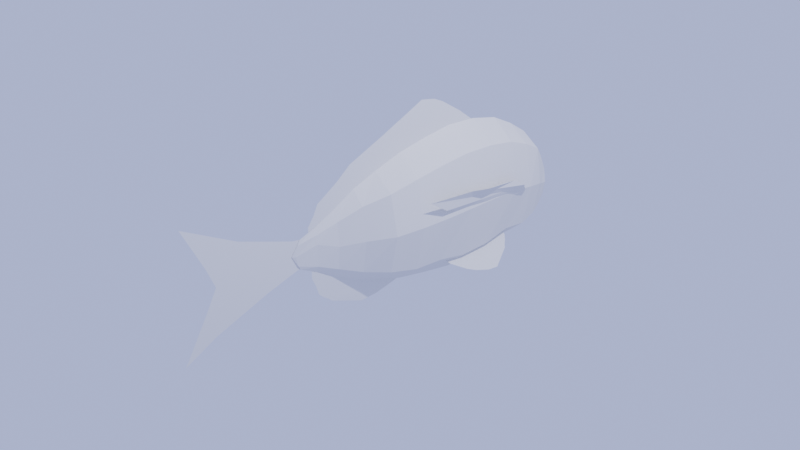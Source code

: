 # Source: Evynnis_tumifrons_v2.blend  (saved by Blender 2.83.19; exported with 4.5.12 LTS)
import bpy
from mathutils import Matrix  # noqa: F401  (used for matrix-valued properties, if any)

bpy.ops.wm.read_factory_settings(use_empty=True)
scene = bpy.context.scene
scene.name = 'Scene'

# ---- collections
col_collection = bpy.data.collections.new('Collection'); scene.collection.children.link(col_collection)

# ---- world
world_world = bpy.data.worlds.new('World'); scene.world = world_world
world_world.use_nodes = True; world_world.node_tree.nodes.clear()
_N = world_world.node_tree.nodes; _L = world_world.node_tree.links
n0 = _N.new('ShaderNodeOutputWorld'); n0.name = 'World Output'; n0.location = (300, 300)
n1 = _N.new('ShaderNodeBackground'); n1.name = 'Background'; n1.location = (10, 300)
n1.inputs[0].default_value = (0.4488, 0.5256, 0.8689, 1.0)
_L.new(n1.outputs[0], n0.inputs[0])
n0.is_active_output = True
world_world.color = (0.05088, 0.05088, 0.05088)
world_world.use_sun_shadow = False
world_world.sun_shadow_jitter_overblur = 0.0

# ---- cameras
cam_camera = bpy.data.cameras.new('Camera')
cam_camera.clip_end = 100.0
cam_camera.ortho_scale = 7.314

# ---- lights
light_light = bpy.data.lights.new('Light', 'POINT')
light_light.transmission_factor = 0.0
light_light.energy = 1000.0
light_light.shadow_soft_size = 0.1
light_light.shadow_maximum_resolution = 0.006
light_light.use_absolute_resolution = True

# ---- meshes
me_circle = bpy.data.meshes.new('Circle')
me_circle.from_pydata([(0.0, 0.8972, -0.001593), (-0.26, 0.6399, -0.001593), (-0.3671, 0.02352, -0.001593), (-0.26, -0.6107, -0.001593), (5.96e-08, -0.868, -0.001593), (0.26, -0.6107, -0.001593), (0.3671, 0.02352, -0.001593), (0.26, 0.6399, -0.001593), (0.0, 0.7734, 0.3216), (-0.2265, 0.5519, 0.3216), (-0.3181, 0.0146, 0.3216), (-0.2265, -0.5227, 0.3216), (5.96e-08, -0.7442, 0.3216), (0.2265, -0.5227, 0.3216), (0.3181, 0.0146, 0.3216), (0.2265, 0.5519, 0.3216), (0.0, 0.6429, 0.6047), (-0.1318, 0.4612, 0.6047), (-0.1836, 0.0146, 0.6047), (-0.1318, -0.432, 0.6047), (5.96e-08, -0.6137, 0.6047), (0.1318, -0.432, 0.6047), (0.1836, 0.0146, 0.6047), (0.1318, 0.4612, 0.6047), (0.0002415, 0.466, 0.8662), (-0.0638, 0.3366, 0.8662), (-0.08923, 0.01777, 0.8662), (-0.0638, -0.3012, 0.8662), (0.0002415, -0.4309, 0.8662), (0.06431, -0.3012, 0.8662), (0.08976, 0.01777, 0.8662), (0.06431, 0.3366, 0.8662), (0.001942, 0.3386, 1.09), (-0.0308, 0.2512, 1.097), (-0.04937, 0.04801, 1.105), (-0.0308, -0.1739, 1.097), (0.001942, -0.2624, 1.09), (0.03478, -0.1739, 1.097), (0.04829, 0.1338, 1.105), (0.03478, 0.2512, 1.097), (0.003513, 0.2546, 1.284), (-0.004651, 0.1968, 1.312), (-0.008032, 0.05739, 1.343), (-0.004651, -0.08219, 1.312), (0.003513, -0.1403, 1.284), (0.0117, -0.08219, 1.312), (0.0151, 0.05739, 1.343), (0.0117, 0.1968, 1.312), (0.0, 0.9784, -0.3419), (-0.2633, 0.6979, -0.3419), (-0.3787, 0.2941, -0.3264), (-0.2524, -0.6687, -0.3419), (5.96e-08, -0.9492, -0.3419), (0.2534, -0.6399, -0.3419), (0.3723, 0.0146, -0.3419), (0.2633, 0.6979, -0.3419), (0.0, 1.035, -0.6949), (-0.2632, 0.7382, -0.6949), (-0.3722, 0.0146, -0.6949), (-0.2446, -0.709, -0.6949), (0.009606, -1.011, -0.6949), (0.2632, -0.709, -0.6949), (0.3722, 0.0146, -0.6949), (0.2632, 0.7382, -0.6949), (-0.0001795, 1.007, -1.056), (-0.2617, 0.7199, -1.056), (-0.3952, 0.2083, -1.083), (-0.2617, -0.6943, -1.056), (0.03706, -0.9989, -1.056), (0.2613, -0.6943, -1.056), (0.3695, 0.01307, -1.056), (0.2613, 0.7199, -1.056), (-0.003149, 0.9093, -1.386), (-0.2561, 0.6498, -1.387), (-0.3493, 0.1519, -1.396), (-0.2417, -0.6693, -1.388), (-0.001117, -0.9289, -1.387), (0.2354, -0.6347, -1.388), (0.3488, -0.01621, -1.389), (0.2491, 0.6498, -1.387), (-0.01484, 0.7321, -1.663), (-0.2562, 0.5099, -1.668), (-0.3469, -0.08559, -1.678), (-0.25, -0.6817, -1.673), (-0.01328, -0.9001, -1.668), (0.221, -0.6813, -1.673), (0.3143, -0.08531, -1.677), (0.2253, 0.5096, -1.668), (-0.02189, 0.5305, -1.906), (-0.2354, 0.3466, -1.91), (-0.2967, -0.1625, -1.918), (-0.218, -0.6445, -1.912), (-0.02166, -0.8115, -1.908), (0.1704, -0.6425, -1.909), (0.2445, -0.1606, -1.914), (0.1887, 0.3463, -1.909), (-0.0342, 0.3121, -2.047), (-0.1956, 0.1602, -2.048), (-0.2339, -0.2449, -2.053), (-0.1735, -0.6192, -2.057), (-0.02941, -0.7518, -2.06), (0.1091, -0.6166, -2.053), (0.163, -0.2421, -2.048), (0.1252, 0.1615, -2.046), (-0.02956, -0.03514, -2.203), (-0.1333, -0.1027, -2.191), (-0.1706, -0.3003, -2.183), (-0.1288, -0.5015, -2.193), (-0.02882, -0.5773, -2.205), (0.06448, -0.5006, -2.192), (0.1011, -0.2999, -2.183), (0.06826, -0.1026, -2.191), (-0.0144, -0.2524, -2.264), (-0.05399, -0.2695, -2.259), (-0.07052, -0.3261, -2.257), (-0.05415, -0.3856, -2.259), (-0.01586, -0.4079, -2.264), (0.02153, -0.3861, -2.259), (0.03865, -0.3271, -2.257), (0.02372, -0.2702, -2.259), (0.003739, 0.06747, 1.382), (0.0, -0.07272, 1.813), (0.0, 0.217, 1.575), (0.0, 0.1918, 1.1), (0.0, -0.1068, 0.9221), (0.0, 0.5373, 1.968), (0.0, -0.2058, 2.35), (0.0, -0.1342, 1.31), (0.0, -0.00176, 0.5223), (0.0, -0.1625, 0.6069), (0.0, -0.5484, 2.268), (0.0, 0.3534, 2.324), (0.0, 0.2698, 1.362), (0.0, -0.02947, 0.6842), (0.0, 0.137, 1.69), (0.0, 0.3502, 1.714), (0.0, -0.04657, 1.646), (0.0, 0.0325, 1.178), (0.0, 0.4098, 1.683), (0.0, 0.07635, 2.231), (0.0, -0.2735, 1.677), (0.0, -0.118, 0.5119), (0.0, -0.2478, 0.8419), (0.0, 0.1557, 0.6518), (0.0, -0.7757, 2.614), (0.0, 0.9259, 2.554), (0.001435, -0.8179, 0.5866), (0.0, -0.5089, 0.1558), (0.0, -0.36, 0.9729), (0.0, -0.5823, 0.9361), (0.0, -0.37, -0.1286), (0.0, -0.8688, 0.07818), (0.0, -0.7057, 0.9524), (0.0, -0.3319, 1.149), (0.0, -0.5876, 1.07), (0.0, -0.9465, 0.5205), (0.03891, -0.6416, -0.3434), (0.0, -0.37, 0.7173), (0.0, -0.4923, 0.9549), (0.0, -0.7024, 0.4265), (0.0, -0.509, 0.5768), (0.0, -0.6623, 0.8321), (0.0, -0.6521, 0.5962), (0.0, -0.37, 0.2943), (0.0, -0.8015, -0.08305), (0.0, -0.7554, 0.9095), (0.0, -0.4542, 1.104), (0.0, -0.6511, 1.017), (0.0, -0.1429, 1.149), (0.0, -0.9329, 0.3167), (0.0, -0.37, -0.5516), (-0.00132, 1.075, 0.06664), (0.0001148, 0.7034, -0.6042), (0.0001149, 0.3956, 0.9004), (0.0001149, 0.6178, 0.8436), (0.0001147, 0.4055, -0.7998), (0.0001147, 1.383, -0.5986), (0.0001149, 0.8199, 0.8021), (0.0001149, 0.3674, 1.172), (0.0001149, 0.6231, 1.051), (0.0001148, 1.198, 0.2238), (0.0001147, 0.9858, -1.051), (0.0001149, 0.4055, 0.5058), (0.0001149, 0.5278, 0.8725), (0.0001148, 0.8969, -0.1864), (0.0001148, 0.5446, 0.289), (0.0001149, 0.6979, 0.683), (0.0001149, 0.6876, 0.319), (0.0001148, 0.4055, -0.147), (0.0001147, 1.182, -0.8466), (0.0001149, 0.9783, 0.6439), (0.0001149, 0.4897, 1.103), (0.0001149, 0.6867, 0.9686), (0.0001149, 0.1784, 1.172), (0.0001148, 1.495, -0.3042), (0.0001147, 0.4055, -1.453), (-0.3381, -0.9087, -1.097), (-0.1607, -0.6946, -0.8282), (0.01715, -0.5921, -1.338), (-0.2031, -0.7452, -1.315), (-0.005534, -0.5989, -0.6509), (-0.3685, -0.9425, -0.7798), (-0.2743, -0.8302, -1.325), (0.05651, -0.5727, -1.447), (-0.2061, -0.7488, -1.398), (-0.4134, -0.996, -1.056), (-0.2373, -0.786, -0.517), (-0.005534, -0.5989, -1.178), (-0.1836, -0.7067, -1.189), (-0.2724, -0.8279, -0.997), (-0.1608, -0.6947, -1.091), (-0.2493, -0.8003, -1.25), (-0.2434, -0.7932, -1.103), (-0.005534, -0.5989, -0.9146), (-0.3296, -0.8961, -0.6793), (-0.303, -0.8644, -1.298), (-0.1315, -0.6569, -1.419), (-0.2428, -0.7926, -1.365), (0.05069, -0.4425, -1.447), (-0.4056, -0.9867, -0.9285), (-0.005534, -0.5989, -0.3873), (0.3451, -0.9008, -1.097), (0.1604, -0.6964, -0.8282), (0.07195, -0.5974, -1.338), (0.2041, -0.7453, -1.315), (0.07786, -0.604, -0.6509), (0.3744, -0.936, -0.7798), (0.2774, -0.8275, -1.325), (0.05522, -0.5786, -1.447), (0.2072, -0.7488, -1.398), (0.4206, -0.9878, -1.056), (0.2393, -0.7848, -0.517), (0.07786, -0.604, -1.178), (0.1505, -0.6854, -1.326), (0.2754, -0.8252, -0.997), (0.1605, -0.6965, -1.091), (0.2517, -0.7986, -1.25), (0.2455, -0.7918, -1.103), (0.07786, -0.604, -0.9146), (0.3343, -0.8912, -0.6793), (0.307, -0.8605, -1.298), (0.1279, -0.66, -1.419), (0.245, -0.7911, -1.365), (-0.05712, -0.4528, -1.447), (0.4125, -0.9787, -0.9285), (0.07786, -0.604, -0.3873), (-0.4829, 0.1737, -0.9944), (-0.4412, 0.1089, -0.7744), (-0.3483, -0.197, -0.9927), (-0.3431, -0.02693, -1.44), (-0.4378, 0.06442, -0.4359), (-0.5241, 0.2975, -0.7973), (-0.3847, 0.08396, -1.455), (-0.2782, -0.1595, -1.274), (-0.3346, -0.02216, -1.523), (-0.4915, 0.173, -1.278), (-0.6033, 0.2697, -0.0276), (-0.3792, -0.1138, -0.7321), (-0.3404, -0.07386, -1.207), (-0.424, 0.08096, -1.13), (-0.3755, 0.003269, -0.9726), (-0.3789, 0.04501, -1.379), (-0.3935, 0.03578, -1.232), (-0.409, -0.03741, -0.5859), (-0.5603, 0.2736, -0.5969), (-0.4052, 0.1286, -1.431), (-0.2865, -0.1454, -1.538), (-0.3607, 0.03493, -1.493), (-0.32, -0.1509, -1.21), (-0.5091, 0.2144, -1.099), (-0.4737, 0.1588, -0.2669), (0.4186, 0.1892, -0.9944), (0.3949, 0.1113, -0.7744), (0.2311, -0.1434, -0.9927), (0.3508, -0.06346, -1.44), (0.366, 0.08522, -0.4359), (0.483, 0.2962, -0.7973), (0.4062, 0.03744, -1.455), (0.2922, -0.2006, -1.274), (0.3584, -0.07028, -1.523), (0.4137, 0.1982, -1.278), (0.424, 0.3682, -0.0276), (0.2728, -0.06806, -0.7321), (0.3198, -0.08997, -1.207), (0.3843, 0.07866, -1.13), (0.3553, -0.01311, -0.9726), (0.3823, 0.01158, -1.379), (0.3686, 0.0228, -1.232), (0.3104, 0.002745, -0.5859), (0.4484, 0.3235, -0.5969), (0.4266, 0.08222, -1.431), (0.2977, -0.1844, -1.538), (0.3845, -0.01319, -1.493), (0.2771, -0.1509, -1.21), (0.4334, 0.2381, -1.099), (0.4129, 0.1717, -0.2669), (0.0001149, 0.8991, 0.723), (0.0001148, 1.331, -0.01584), (0.0001148, 1.088, 0.4339), (0.0001149, 0.7533, 0.8853), (-0.0006028, 1.13, -0.4156), (0.0001148, 1.04, -0.5165), (0.0001148, 1.413, -0.16), (0.0001148, 1.454, -0.4758), (0.0001148, 1.28, 0.07958), (-0.01563, -0.3281, -2.26)], [], [(0, 7, 15, 8), (6, 5, 13, 14), (4, 3, 11, 12), (2, 1, 9, 10), (7, 6, 14, 15), (5, 4, 12, 13), (3, 2, 10, 11), (1, 0, 8, 9), (10, 9, 17, 18), (15, 14, 22, 23), (13, 12, 20, 21), (11, 10, 18, 19), (9, 8, 16, 17), (8, 15, 23, 16), (14, 13, 21, 22), (12, 11, 19, 20), (16, 23, 31, 24), (22, 21, 29, 30), (20, 19, 27, 28), (18, 17, 25, 26), (23, 22, 30, 31), (21, 20, 28, 29), (19, 18, 26, 27), (17, 16, 24, 25), (27, 26, 34, 35), (25, 24, 32, 33), (24, 31, 39, 32), (30, 29, 37, 38), (28, 27, 35, 36), (26, 25, 33, 34), (31, 30, 38, 39), (29, 28, 36, 37), (39, 38, 46, 47), (37, 36, 44, 45), (35, 34, 42, 43), (33, 32, 40, 41), (32, 39, 47, 40), (38, 37, 45, 46), (36, 35, 43, 44), (34, 33, 41, 42), (7, 0, 48, 55), (5, 6, 54, 53), (3, 4, 52, 51), (1, 2, 50, 49), (6, 7, 55, 54), (4, 5, 53, 52), (2, 3, 51, 50), (0, 1, 49, 48), (55, 48, 56, 63), (53, 54, 62, 61), (51, 52, 60, 59), (49, 50, 58, 57), (54, 55, 63, 62), (52, 53, 61, 60), (50, 51, 59, 58), (48, 49, 57, 56), (60, 61, 69, 68), (58, 59, 67, 66), (56, 57, 65, 64), (63, 56, 64, 71), (61, 62, 70, 69), (59, 60, 68, 67), (57, 58, 66, 65), (62, 63, 71, 70), (70, 71, 79, 78), (68, 69, 77, 76), (66, 67, 75, 74), (64, 65, 73, 72), (71, 64, 72, 79), (69, 70, 78, 77), (67, 68, 76, 75), (65, 66, 74, 73), (77, 78, 86, 85), (75, 76, 84, 83), (73, 74, 82, 81), (78, 79, 87, 86), (76, 77, 85, 84), (74, 75, 83, 82), (72, 73, 81, 80), (79, 72, 80, 87), (80, 81, 89, 88), (87, 80, 88, 95), (85, 86, 94, 93), (83, 84, 92, 91), (81, 82, 90, 89), (86, 87, 95, 94), (84, 85, 93, 92), (82, 83, 91, 90), (94, 95, 103, 102), (92, 93, 101, 100), (90, 91, 99, 98), (88, 89, 97, 96), (95, 88, 96, 103), (93, 94, 102, 101), (91, 92, 100, 99), (89, 90, 98, 97), (97, 98, 106, 105), (102, 103, 111, 110), (100, 101, 109, 108), (98, 99, 107, 106), (96, 97, 105, 104), (103, 96, 104, 111), (101, 102, 110, 109), (99, 100, 108, 107), (111, 104, 112, 119), (109, 110, 118, 117), (107, 108, 116, 115), (105, 106, 114, 113), (110, 111, 119, 118), (108, 109, 117, 116), (106, 107, 115, 114), (104, 105, 113, 112), (44, 43, 120), (42, 41, 120), (47, 46, 120), (45, 44, 120), (43, 42, 120), (41, 40, 120), (40, 47, 120), (46, 45, 120), (126, 144, 130, 121), (139, 126, 121, 134), (134, 121, 136, 137), (131, 139, 134, 122), (145, 131, 122, 125), (125, 122, 135, 138), (135, 137, 133, 123), (138, 135, 123, 132), (132, 123, 128, 143), (136, 140, 127, 124), (137, 136, 124, 133), (133, 124, 129, 141), (121, 130, 140, 136), (122, 134, 137, 135), (123, 133, 141, 128), (124, 127, 142, 129), (151, 169, 155, 146), (164, 151, 146, 159), (159, 146, 161, 162), (156, 164, 159, 147), (170, 156, 147, 150), (150, 147, 160, 163), (160, 162, 158, 148), (163, 160, 148, 157), (157, 148, 153, 168), (161, 165, 152, 149), (162, 161, 149, 158), (158, 149, 154, 166), (146, 155, 165, 161), (147, 159, 162, 160), (148, 158, 166, 153), (149, 152, 167, 154), (176, 303, 194, 302, 297, 304, 180, 171, 300), (189, 176, 300, 171, 184, 301), (184, 171, 186, 187), (181, 189, 301, 184, 172), (195, 181, 172, 175), (175, 172, 185, 188), (185, 187, 183, 173), (188, 185, 173, 182), (182, 173, 178, 193), (186, 190, 296, 177, 174), (187, 186, 174, 183), (183, 174, 179, 191), (171, 180, 298, 190, 186), (172, 184, 187, 185), (173, 183, 191, 178), (174, 177, 299, 192, 179), (201, 219, 205, 196), (214, 201, 196, 209), (209, 196, 211, 212), (206, 214, 209, 197), (220, 206, 197, 200), (200, 197, 210, 213), (210, 212, 208, 198), (213, 210, 198, 207), (207, 198, 203, 218), (211, 215, 202, 199), (212, 211, 199, 208), (208, 199, 204, 216), (196, 205, 215, 211), (197, 209, 212, 210), (198, 208, 216, 203), (199, 202, 217, 204), (226, 244, 230, 221), (239, 226, 221, 234), (234, 221, 236, 237), (231, 239, 234, 222), (245, 231, 222, 225), (225, 222, 235, 238), (235, 237, 233, 223), (238, 235, 223, 232), (232, 223, 228, 243), (236, 240, 227, 224), (237, 236, 224, 233), (233, 224, 229, 241), (221, 230, 240, 236), (222, 234, 237, 235), (223, 233, 241, 228), (224, 227, 242, 229), (251, 269, 255, 246), (264, 251, 246, 259), (259, 246, 261, 262), (256, 264, 259, 247), (270, 256, 247, 250), (250, 247, 260, 263), (260, 262, 258, 248), (263, 260, 248, 257), (257, 248, 253, 268), (261, 265, 252, 249), (262, 261, 249, 258), (258, 249, 254, 266), (246, 255, 265, 261), (247, 259, 262, 260), (248, 258, 266, 253), (249, 252, 267, 254), (276, 294, 280, 271), (289, 276, 271, 284), (284, 271, 286, 287), (281, 289, 284, 272), (295, 281, 272, 275), (275, 272, 285, 288), (285, 287, 283, 273), (288, 285, 273, 282), (282, 273, 278, 293), (286, 290, 277, 274), (287, 286, 274, 283), (283, 274, 279, 291), (271, 280, 290, 286), (272, 284, 287, 285), (273, 283, 291, 278), (274, 277, 292, 279), (116, 117, 305), (114, 115, 305), (112, 113, 305), (119, 112, 305), (117, 118, 305), (115, 116, 305), (113, 114, 305), (118, 119, 305)])
_uv = me_circle.uv_layers.new(name='UVMap')
_uv.uv.foreach_set('vector', [0.0, 0.0, 0.0, 0.0, 0.0, 0.0, 0.0, 0.0, 0.0, 0.0, 0.0, 0.0, 0.0, 0.0, 0.0, 0.0, 0.0, 0.0, 0.0, 0.0, 0.0, 0.0, 0.0, 0.0, 0.0, 0.0, 0.0, 0.0, 0.0, 0.0, 0.0, 0.0, 0.0, 0.0, 0.0, 0.0, 0.0, 0.0, 0.0, 0.0, 0.0, 0.0, 0.0, 0.0, 0.0, 0.0, 0.0, 0.0, 0.0, 0.0, 0.0, 0.0, 0.0, 0.0, 0.0, 0.0, 0.0, 0.0, 0.0, 0.0, 0.0, 0.0, 0.0, 0.0, 0.0, 0.0, 0.0, 0.0, 0.0, 0.0, 0.0, 0.0, 0.0, 0.0, 0.0, 0.0, 0.0, 0.0, 0.0, 0.0, 0.0, 0.0, 0.0, 0.0, 0.0, 0.0, 0.0, 0.0, 0.0, 0.0, 0.0, 0.0, 0.0, 0.0, 0.0, 0.0, 0.0, 0.0, 0.0, 0.0, 0.0, 0.0, 0.0, 0.0, 0.0, 0.0, 0.0, 0.0, 0.0, 0.0, 0.0, 0.0, 0.0, 0.0, 0.0, 0.0, 0.0, 0.0, 0.0, 0.0, 0.0, 0.0, 0.0, 0.0, 0.0, 0.0, 0.0, 0.0, 0.0, 0.0, 0.0, 0.0, 0.0, 0.0, 0.0, 0.0, 0.0, 0.0, 0.0, 0.0, 0.0, 0.0, 0.0, 0.0, 0.0, 0.0, 0.0, 0.0, 0.0, 0.0, 0.0, 0.0, 0.0, 0.0, 0.0, 0.0, 0.0, 0.0, 0.0, 0.0, 0.0, 0.0, 0.0, 0.0, 0.0, 0.0, 0.0, 0.0, 0.0, 0.0, 0.0, 0.0, 0.0, 0.0, 0.0, 0.0, 0.0, 0.0, 0.0, 0.0, 0.0, 0.0, 0.0, 0.0, 0.0, 0.0, 0.0, 0.0, 0.0, 0.0, 0.0, 0.0, 0.0, 0.0, 0.0, 0.0, 0.0, 0.0, 0.0, 0.0, 0.0, 0.0, 0.0, 0.0, 0.0, 0.0, 0.0, 0.0, 0.0, 0.0, 0.0, 0.0, 0.0, 0.0, 0.0, 0.0, 0.0, 0.0, 0.0, 0.0, 0.0, 0.0, 0.0, 0.0, 0.0, 0.0, 0.0, 0.0, 0.0, 0.0, 0.0, 0.0, 0.0, 0.0, 0.0, 0.0, 0.0, 0.0, 0.0, 0.0, 0.0, 0.0, 0.0, 0.0, 0.0, 0.0, 0.0, 0.0, 0.0, 0.0, 0.0, 0.0, 0.0, 0.0, 0.0, 0.0, 0.0, 0.0, 0.0, 0.0, 0.0, 0.0, 0.0, 0.0, 0.0, 0.0, 0.0, 0.0, 0.0, 0.0, 0.0, 0.0, 0.0, 0.0, 0.0, 0.0, 0.0, 0.0, 0.0, 0.0, 0.0, 0.0, 0.0, 0.0, 0.0, 0.0, 0.0, 0.0, 0.0, 0.0, 0.0, 0.0, 0.0, 0.0, 0.0, 0.0, 0.0, 0.0, 0.0, 0.0, 0.0, 0.0, 0.0, 0.0, 0.0, 0.0, 0.0, 0.0, 0.0, 0.0, 0.0, 0.0, 0.0, 0.0, 0.0, 0.0, 0.0, 0.0, 0.0, 0.0, 0.0, 0.0, 0.0, 0.0, 0.0, 0.0, 0.0, 0.0, 0.0, 0.0, 0.0, 0.0, 0.0, 0.0, 0.0, 0.0, 0.0, 0.0, 0.0, 0.0, 0.0, 0.0, 0.0, 0.0, 0.0, 0.0, 0.0, 0.0, 0.0, 0.0, 0.0, 0.0, 0.0, 0.0, 0.0, 0.0, 0.0, 0.0, 0.0, 0.0, 0.0, 0.0, 0.0, 0.0, 0.0, 0.0, 0.0, 0.0, 0.0, 0.0, 0.0, 0.0, 0.0, 0.0, 0.0, 0.0, 0.0, 0.0, 0.0, 0.0, 0.0, 0.0, 0.0, 0.0, 0.0, 0.0, 0.0, 0.0, 0.0, 0.0, 0.0, 0.0, 0.0, 0.0, 0.0, 0.0, 0.0, 0.0, 0.0, 0.0, 0.0, 0.0, 0.0, 0.0, 0.0, 0.0, 0.0, 0.0, 0.0, 0.0, 0.0, 0.0, 0.0, 0.0, 0.0, 0.0, 0.0, 0.0, 0.0, 0.0, 0.0, 0.0, 0.0, 0.0, 0.0, 0.0, 0.0, 0.0, 0.0, 0.0, 0.0, 0.0, 0.0, 0.0, 0.0, 0.0, 0.0, 0.0, 0.0, 0.0, 0.0, 0.0, 0.0, 0.0, 0.0, 0.0, 0.0, 0.0, 0.0, 0.0, 0.0, 0.0, 0.0, 0.0, 0.0, 0.0, 0.0, 0.0, 0.0, 0.0, 0.0, 0.0, 0.0, 0.0, 0.0, 0.0, 0.0, 0.0, 0.0, 0.0, 0.0, 0.0, 0.0, 0.0, 0.0, 0.0, 0.0, 0.0, 0.0, 0.0, 0.0, 0.0, 0.0, 0.0, 0.0, 0.0, 0.0, 0.0, 0.0, 0.0, 0.0, 0.0, 0.0, 0.0, 0.0, 0.0, 0.0, 0.0, 0.0, 0.0, 0.0, 0.0, 0.0, 0.0, 0.0, 0.0, 0.0, 0.0, 0.0, 0.0, 0.0, 0.0, 0.0, 0.0, 0.0, 0.0, 0.0, 0.0, 0.0, 0.0, 0.0, 0.0, 0.0, 0.0, 0.0, 0.0, 0.0, 0.0, 0.0, 0.0, 0.0, 0.0, 0.0, 0.0, 0.0, 0.0, 0.0, 0.0, 0.0, 0.0, 0.0, 0.0, 0.0, 0.0, 0.0, 0.0, 0.0, 0.0, 0.0, 0.0, 0.0, 0.0, 0.0, 0.0, 0.0, 0.0, 0.0, 0.0, 0.0, 0.0, 0.0, 0.0, 0.0, 0.0, 0.0, 0.0, 0.0, 0.0, 0.0, 0.0, 0.0, 0.0, 0.0, 0.0, 0.0, 0.0, 0.0, 0.0, 0.0, 0.0, 0.0, 0.0, 0.0, 0.0, 0.0, 0.0, 0.0, 0.0, 0.0, 0.0, 0.0, 0.0, 0.0, 0.0, 0.0, 0.0, 0.0, 0.0, 0.0, 0.0, 0.0, 0.0, 0.0, 0.0, 0.0, 0.0, 0.0, 0.0, 0.0, 0.0, 0.0, 0.0, 0.0, 0.0, 0.0, 0.0, 0.0, 0.0, 0.0, 0.0, 0.0, 0.0, 0.0, 0.0, 0.0, 0.0, 0.0, 0.0, 0.0, 0.0, 0.0, 0.0, 0.0, 0.0, 0.0, 0.0, 0.0, 0.0, 0.0, 0.0, 0.0, 0.0, 0.0, 0.0, 0.0, 0.0, 0.0, 0.0, 0.0, 0.0, 0.0, 0.0, 0.0, 0.0, 0.0, 0.0, 0.0, 0.0, 0.0, 0.0, 0.0, 0.0, 0.0, 0.0, 0.0, 0.0, 0.0, 0.0, 0.0, 0.0, 0.0, 0.0, 0.0, 0.0, 0.0, 0.0, 0.0, 0.0, 0.0, 0.0, 0.0, 0.0, 0.0, 0.0, 0.0, 0.0, 0.0, 0.0, 0.0, 0.0, 0.0, 0.0, 0.0, 0.0, 0.0, 0.0, 0.0, 0.0, 0.0, 0.0, 0.0, 0.0, 0.0, 0.0, 0.0, 0.0, 0.0, 0.0, 0.0, 0.0, 0.0, 0.0, 0.0, 0.0, 0.0, 0.0, 0.0, 0.0, 0.0, 0.0, 0.0, 0.0, 0.0, 0.0, 0.0, 0.0, 0.0, 0.0, 0.0, 0.0, 0.0, 0.0, 0.0, 0.0, 0.0, 0.0, 0.0, 0.0, 0.0, 0.0, 0.0, 0.0, 0.0, 0.0, 0.0, 0.0, 0.0, 0.0, 0.0, 0.0, 0.0, 0.0, 0.0, 0.0, 0.0, 0.0, 0.0, 0.0, 0.0, 0.0, 0.0, 0.0, 0.0, 0.0, 0.0, 0.0, 0.0, 0.0, 0.0, 0.0, 0.0, 0.0, 0.0, 0.0, 0.0, 0.0, 0.0, 0.0, 0.0, 0.0, 0.0, 0.0, 0.0, 0.0, 0.0, 0.0, 0.0, 0.0, 0.0, 0.0, 0.0, 0.0, 0.0, 0.0, 0.0, 0.0, 0.0, 0.0, 0.0, 0.0, 0.0, 0.0, 0.0, 0.0, 0.0, 0.0, 0.0, 0.0, 0.0, 0.0, 0.0, 0.0, 0.0, 0.0, 0.0, 0.0, 0.0, 0.0, 0.0, 0.0, 0.0, 0.0, 0.0, 0.0, 0.0, 0.0, 0.0, 0.0, 0.0, 0.0, 0.0, 0.0, 0.0, 0.0, 0.0, 0.0, 0.0, 0.0, 0.0, 0.0, 0.0, 0.0, 0.0, 0.0, 0.0, 0.0, 0.0, 0.0, 0.0, 0.0, 0.0, 0.0, 0.0, 0.0, 0.0, 0.0, 0.0, 0.0, 0.0, 0.0, 0.0, 0.0, 0.0, 0.0, 0.0, 0.0, 0.0, 0.0, 0.0, 0.0, 0.0, 0.0, 0.0, 0.0, 0.0, 0.0, 0.0, 0.0, 0.0, 0.0, 0.0, 0.0, 0.0, 0.0, 0.0, 0.0, 0.0, 0.0, 0.0, 0.0, 0.0, 0.0, 0.0, 0.0, 0.0, 0.0, 0.0, 0.0, 0.0, 0.0, 0.0, 0.0, 0.0, 0.0, 0.0, 0.0, 0.0, 0.0, 0.0, 0.0, 0.0, 0.0, 0.0, 0.0, 0.0, 0.0, 0.0, 0.0, 0.0, 0.0, 0.0, 0.0, 0.0, 0.0, 0.0, 0.0, 0.0, 0.0, 0.0, 0.0, 0.0, 0.0, 0.0, 0.0, 0.0, 0.0, 0.0, 0.0, 0.0, 0.0, 0.0, 0.0, 0.0, 0.0, 0.75, 0.0, 1.0, 0.0, 1.0, 0.25, 0.75, 0.25, 0.5, 0.0, 0.75, 0.0, 0.75, 0.25, 0.5, 0.25, 0.5, 0.25, 0.75, 0.25, 0.75, 0.5, 0.5, 0.5, 0.25, 0.0, 0.5, 0.0, 0.5, 0.25, 0.25, 0.25, 0.0, 0.0, 0.25, 0.0, 0.25, 0.25, 0.0, 0.25, 0.0, 0.25, 0.25, 0.25, 0.25, 0.5, 0.0, 0.5, 0.25, 0.5, 0.5, 0.5, 0.5, 0.75, 0.25, 0.75, 0.0, 0.5, 0.25, 0.5, 0.25, 0.75, 0.0, 0.75, 0.0, 0.75, 0.25, 0.75, 0.25, 1.0, 0.0, 1.0, 0.75, 0.5, 1.0, 0.5, 1.0, 0.75, 0.75, 0.75, 0.5, 0.5, 0.75, 0.5, 0.75, 0.75, 0.5, 0.75, 0.5, 0.75, 0.75, 0.75, 0.75, 1.0, 0.5, 1.0, 0.75, 0.25, 1.0, 0.25, 1.0, 0.5, 0.75, 0.5, 0.25, 0.25, 0.5, 0.25, 0.5, 0.5, 0.25, 0.5, 0.25, 0.75, 0.5, 0.75, 0.5, 1.0, 0.25, 1.0, 0.75, 0.75, 1.0, 0.75, 1.0, 1.0, 0.75, 1.0, 0.75, 0.0, 1.0, 0.0, 1.0, 0.25, 0.75, 0.25, 0.5, 0.0, 0.75, 0.0, 0.75, 0.25, 0.5, 0.25, 0.5, 0.25, 0.75, 0.25, 0.75, 0.5, 0.5, 0.5, 0.25, 0.0, 0.5, 0.0, 0.5, 0.25, 0.25, 0.25, 0.0, 0.0, 0.25, 0.0, 0.25, 0.25, 0.0, 0.25, 0.0, 0.25, 0.25, 0.25, 0.25, 0.5, 0.0, 0.5, 0.25, 0.5, 0.5, 0.5, 0.5, 0.75, 0.25, 0.75, 0.0, 0.5, 0.25, 0.5, 0.25, 0.75, 0.0, 0.75, 0.0, 0.75, 0.25, 0.75, 0.25, 1.0, 0.0, 1.0, 0.75, 0.5, 1.0, 0.5, 1.0, 0.75, 0.75, 0.75, 0.5, 0.5, 0.75, 0.5, 0.75, 0.75, 0.5, 0.75, 0.5, 0.75, 0.75, 0.75, 0.75, 1.0, 0.5, 1.0, 0.75, 0.25, 1.0, 0.25, 1.0, 0.5, 0.75, 0.5, 0.25, 0.25, 0.5, 0.25, 0.5, 0.5, 0.25, 0.5, 0.25, 0.75, 0.5, 0.75, 0.5, 1.0, 0.25, 1.0, 0.75, 0.75, 1.0, 0.75, 1.0, 1.0, 0.75, 1.0, 0.75, 0.0, 0.875, 0.0, 1.0, 0.0, 1.0, 0.0625, 1.0, 0.125, 1.0, 0.1875, 1.0, 0.25, 0.75, 0.25, 0.75, 0.125, 0.5, 0.0, 0.75, 0.0, 0.75, 0.125, 0.75, 0.25, 0.5, 0.25, 0.5, 0.125, 0.5, 0.25, 0.75, 0.25, 0.75, 0.5, 0.5, 0.5, 0.25, 0.0, 0.5, 0.0, 0.5, 0.125, 0.5, 0.25, 0.25, 0.25, 0.0, 0.0, 0.25, 0.0, 0.25, 0.25, 0.0, 0.25, 0.0, 0.25, 0.25, 0.25, 0.25, 0.5, 0.0, 0.5, 0.25, 0.5, 0.5, 0.5, 0.5, 0.75, 0.25, 0.75, 0.0, 0.5, 0.25, 0.5, 0.25, 0.75, 0.0, 0.75, 0.0, 0.75, 0.25, 0.75, 0.25, 1.0, 0.0, 1.0, 0.75, 0.5, 1.0, 0.5, 1.0, 0.625, 1.0, 0.75, 0.75, 0.75, 0.5, 0.5, 0.75, 0.5, 0.75, 0.75, 0.5, 0.75, 0.5, 0.75, 0.75, 0.75, 0.75, 1.0, 0.5, 1.0, 0.75, 0.25, 1.0, 0.25, 1.0, 0.375, 1.0, 0.5, 0.75, 0.5, 0.25, 0.25, 0.5, 0.25, 0.5, 0.5, 0.25, 0.5, 0.25, 0.75, 0.5, 0.75, 0.5, 1.0, 0.25, 1.0, 0.75, 0.75, 1.0, 0.75, 1.0, 0.875, 1.0, 1.0, 0.75, 1.0, 0.75, 0.0, 1.0, 0.0, 1.0, 0.25, 0.75, 0.25, 0.5, 0.0, 0.75, 0.0, 0.75, 0.25, 0.5, 0.25, 0.5, 0.25, 0.75, 0.25, 0.75, 0.5, 0.5, 0.5, 0.25, 0.0, 0.5, 0.0, 0.5, 0.25, 0.25, 0.25, 0.0, 0.0, 0.25, 0.0, 0.25, 0.25, 0.0, 0.25, 0.0, 0.25, 0.25, 0.25, 0.25, 0.5, 0.0, 0.5, 0.25, 0.5, 0.5, 0.5, 0.5, 0.75, 0.25, 0.75, 0.0, 0.5, 0.25, 0.5, 0.25, 0.75, 0.0, 0.75, 0.0, 0.75, 0.25, 0.75, 0.25, 1.0, 0.0, 1.0, 0.75, 0.5, 1.0, 0.5, 1.0, 0.75, 0.75, 0.75, 0.5, 0.5, 0.75, 0.5, 0.75, 0.75, 0.5, 0.75, 0.5, 0.75, 0.75, 0.75, 0.75, 1.0, 0.5, 1.0, 0.75, 0.25, 1.0, 0.25, 1.0, 0.5, 0.75, 0.5, 0.25, 0.25, 0.5, 0.25, 0.5, 0.5, 0.25, 0.5, 0.25, 0.75, 0.5, 0.75, 0.5, 1.0, 0.25, 1.0, 0.75, 0.75, 1.0, 0.75, 1.0, 1.0, 0.75, 1.0, 0.75, 0.0, 1.0, 0.0, 1.0, 0.25, 0.75, 0.25, 0.5, 0.0, 0.75, 0.0, 0.75, 0.25, 0.5, 0.25, 0.5, 0.25, 0.75, 0.25, 0.75, 0.5, 0.5, 0.5, 0.25, 0.0, 0.5, 0.0, 0.5, 0.25, 0.25, 0.25, 0.0, 0.0, 0.25, 0.0, 0.25, 0.25, 0.0, 0.25, 0.0, 0.25, 0.25, 0.25, 0.25, 0.5, 0.0, 0.5, 0.25, 0.5, 0.5, 0.5, 0.5, 0.75, 0.25, 0.75, 0.0, 0.5, 0.25, 0.5, 0.25, 0.75, 0.0, 0.75, 0.0, 0.75, 0.25, 0.75, 0.25, 1.0, 0.0, 1.0, 0.75, 0.5, 1.0, 0.5, 1.0, 0.75, 0.75, 0.75, 0.5, 0.5, 0.75, 0.5, 0.75, 0.75, 0.5, 0.75, 0.5, 0.75, 0.75, 0.75, 0.75, 1.0, 0.5, 1.0, 0.75, 0.25, 1.0, 0.25, 1.0, 0.5, 0.75, 0.5, 0.25, 0.25, 0.5, 0.25, 0.5, 0.5, 0.25, 0.5, 0.25, 0.75, 0.5, 0.75, 0.5, 1.0, 0.25, 1.0, 0.75, 0.75, 1.0, 0.75, 1.0, 1.0, 0.75, 1.0, 0.75, 0.0, 1.0, 0.0, 1.0, 0.25, 0.75, 0.25, 0.5, 0.0, 0.75, 0.0, 0.75, 0.25, 0.5, 0.25, 0.5, 0.25, 0.75, 0.25, 0.75, 0.5, 0.5, 0.5, 0.25, 0.0, 0.5, 0.0, 0.5, 0.25, 0.25, 0.25, 0.0, 0.0, 0.25, 0.0, 0.25, 0.25, 0.0, 0.25, 0.0, 0.25, 0.25, 0.25, 0.25, 0.5, 0.0, 0.5, 0.25, 0.5, 0.5, 0.5, 0.5, 0.75, 0.25, 0.75, 0.0, 0.5, 0.25, 0.5, 0.25, 0.75, 0.0, 0.75, 0.0, 0.75, 0.25, 0.75, 0.25, 1.0, 0.0, 1.0, 0.75, 0.5, 1.0, 0.5, 1.0, 0.75, 0.75, 0.75, 0.5, 0.5, 0.75, 0.5, 0.75, 0.75, 0.5, 0.75, 0.5, 0.75, 0.75, 0.75, 0.75, 1.0, 0.5, 1.0, 0.75, 0.25, 1.0, 0.25, 1.0, 0.5, 0.75, 0.5, 0.25, 0.25, 0.5, 0.25, 0.5, 0.5, 0.25, 0.5, 0.25, 0.75, 0.5, 0.75, 0.5, 1.0, 0.25, 1.0, 0.75, 0.75, 1.0, 0.75, 1.0, 1.0, 0.75, 1.0, 0.75, 0.0, 1.0, 0.0, 1.0, 0.25, 0.75, 0.25, 0.5, 0.0, 0.75, 0.0, 0.75, 0.25, 0.5, 0.25, 0.5, 0.25, 0.75, 0.25, 0.75, 0.5, 0.5, 0.5, 0.25, 0.0, 0.5, 0.0, 0.5, 0.25, 0.25, 0.25, 0.0, 0.0, 0.25, 0.0, 0.25, 0.25, 0.0, 0.25, 0.0, 0.25, 0.25, 0.25, 0.25, 0.5, 0.0, 0.5, 0.25, 0.5, 0.5, 0.5, 0.5, 0.75, 0.25, 0.75, 0.0, 0.5, 0.25, 0.5, 0.25, 0.75, 0.0, 0.75, 0.0, 0.75, 0.25, 0.75, 0.25, 1.0, 0.0, 1.0, 0.75, 0.5, 1.0, 0.5, 1.0, 0.75, 0.75, 0.75, 0.5, 0.5, 0.75, 0.5, 0.75, 0.75, 0.5, 0.75, 0.5, 0.75, 0.75, 0.75, 0.75, 1.0, 0.5, 1.0, 0.75, 0.25, 1.0, 0.25, 1.0, 0.5, 0.75, 0.5, 0.25, 0.25, 0.5, 0.25, 0.5, 0.5, 0.25, 0.5, 0.25, 0.75, 0.5, 0.75, 0.5, 1.0, 0.25, 1.0, 0.75, 0.75, 1.0, 0.75, 1.0, 1.0, 0.75, 1.0, 0.0, 0.0, 0.0, 0.0, 0.0, 0.0, 0.0, 0.0, 0.0, 0.0, 0.0, 0.0, 0.0, 0.0, 0.0, 0.0, 0.0, 0.0, 0.0, 0.0, 0.0, 0.0, 0.0, 0.0, 0.0, 0.0, 0.0, 0.0, 0.0, 0.0, 0.0, 0.0, 0.0, 0.0, 0.0, 0.0, 0.0, 0.0, 0.0, 0.0, 0.0, 0.0, 0.0, 0.0, 0.0, 0.0, 0.0, 0.0])
me_circle.use_remesh_fix_poles = True
me_circle.use_remesh_preserve_attributes = False
me_circle.use_mirror_vertex_groups = False
me_circle.update()
arm_armature = bpy.data.armatures.new('Armature')  # bones are not reproduced

# ---- objects
ob_light = bpy.data.objects.new('Light', light_light)
ob_camera = bpy.data.objects.new('Camera', cam_camera)
ob_circle = bpy.data.objects.new('Circle', me_circle)
ob_empty = bpy.data.objects.new('Empty', None)
ob_armature = bpy.data.objects.new('Armature', arm_armature)

# ---- transforms, parenting, visibility, modifiers, constraints
ob_light.location = (4.076, 1.005, 5.904)
ob_light.rotation_euler = (0.6503, 0.05522, 1.866)
ob_light.lock_rotations_4d = False
ob_light.empty_display_type = 'ARROWS'
ob_light.color = (0.0, 0.0, 0.0, 0.0)
ob_light.lineart.crease_threshold = 0.0
ob_camera.location = (7.359, -6.926, 4.958)
ob_camera.rotation_euler = (1.109, 0.0, 0.8149)
ob_camera.lock_rotations_4d = False
ob_camera.empty_display_type = 'ARROWS'
ob_camera.color = (0.0, 0.0, 0.0, 0.0)
ob_camera.display_type = 'WIRE'
ob_camera.lineart.crease_threshold = 0.0
ob_circle.parent = ob_armature
ob_circle.location = (0.0, 0.0, 0.007919)
ob_circle.rotation_euler = (1.571, -0.0, 0.0)
ob_circle.scale = (1.0, 0.7966, 1.0)
ob_circle.lineart.crease_threshold = 0.0
_vg = ob_circle.vertex_groups.new(name='DorsalBone_1')
for _i, _w in zip([0, 1, 2, 3, 4, 5, 6, 7, 9, 10, 11, 13, 14, 15, 17, 18, 22, 23, 26, 34, 42, 50, 51, 52, 53, 54, 55, 56, 57, 58, 59, 60, 61, 62, 63, 65, 66, 67, 68, 69, 70, 71, 73, 74, 75, 76, 77, 78, 81, 82, 83, 85, 86, 87, 88, 90, 92, 95, 96, 97, 98, 99, 101, 102, 103, 104, 105, 106, 107, 108, 109, 110, 111, 112, 113, 114, 115, 116, 117, 118, 119, 120, 171, 172, 175, 176, 180, 184, 188, 189, 194, 195, 297, 300, 301, 302, 303, 304, 305], [0.0, 0.0, 0.0, 0.0, 0.0, 0.0, 0.0, 0.0, 0.0, 0.0, 0.0, 0.0, 0.0, 0.0, 0.0, 0.0, 0.0, 0.0, 0.0, 0.0, 0.0, 0.0, 0.0, 0.0, 0.0, 0.0, 0.0, 0.0, 0.0, 0.0, 0.0, 0.0, 0.0, 0.0, 0.0, 0.0, 0.0, 0.0, 0.0, 0.0, 0.0, 0.0, 0.0, 0.0, 0.0, 0.0, 0.0, 0.0, 0.0, 0.0, 0.0, 0.0, 0.0, 0.0, 0.0, 0.0, 0.0, 0.0, 0.0, 0.0, 0.0, 0.0, 0.0, 0.0, 0.0, 0.0, 0.0, 0.0, 0.0, 0.0, 0.0, 0.0, 0.0, 0.0, 0.0, 0.0, 0.0, 0.0, 0.0, 0.0, 0.0, 0.0, 0.05195, 0.03685, 0.1103, 0.8973, 0.1142, 0.1764, 0.06543, 1.0, 0.7405, 0.3878, 0.1464, 0.8062, 1.0, 0.3932, 0.8949, 0.1333, 0.0]): _vg.add([_i], _w, 'REPLACE')
_vg = ob_circle.vertex_groups.new(name='DorsalBone_2')
for _i, _w in zip([0, 1, 2, 3, 4, 5, 6, 7, 8, 9, 10, 11, 13, 14, 15, 17, 18, 22, 23, 26, 34, 42, 48, 50, 51, 52, 53, 54, 55, 57, 58, 59, 60, 61, 62, 63, 65, 66, 67, 68, 69, 70, 71, 73, 74, 75, 76, 77, 78, 81, 82, 83, 85, 86, 87, 88, 90, 92, 95, 96, 97, 98, 99, 101, 102, 103, 104, 105, 106, 107, 108, 109, 110, 111, 112, 113, 114, 115, 116, 117, 118, 119, 120, 171, 172, 175, 176, 180, 184, 185, 188, 194, 195, 257, 259, 297, 300, 302, 303, 304, 305], [0.0, 0.0, 0.0, 0.0, 0.0, 0.0, 0.0, 0.0, 0.0, 0.0, 0.0, 0.0, 0.0, 0.0, 0.0, 0.0, 0.0, 0.0, 0.0, 0.0, 0.0, 0.0, 0.0, 0.0, 0.0, 0.0, 0.0, 0.0, 0.0, 0.0, 0.0, 0.0, 0.0, 0.0, 0.0, 0.0, 0.0, 0.0, 0.0, 0.0, 0.0, 0.0, 0.0, 0.0, 0.0, 0.0, 0.0, 0.0, 0.0, 0.0, 0.0, 0.0, 0.0, 0.0, 0.0, 0.0, 0.0, 0.0, 0.0, 0.0, 0.0, 0.0, 0.0, 0.0, 0.0, 0.0, 0.0, 0.0, 0.0, 0.0, 0.0, 0.0, 0.0, 0.0, 0.0, 0.0, 0.0, 0.0, 0.0, 0.0, 0.0, 0.0, 0.0, 0.7621, 0.9288, 0.5934, 0.07349, 0.5393, 0.4937, 0.0572, 0.3625, 0.1688, 0.226, 0.0, 0.02259, 0.5641, 0.1354, 0.3998, 0.06291, 0.5555, 0.0]): _vg.add([_i], _w, 'REPLACE')
_vg = ob_circle.vertex_groups.new(name='DorsalBone_3')
for _i, _w in zip([0, 1, 2, 3, 4, 5, 6, 7, 8, 9, 10, 11, 13, 14, 15, 16, 17, 18, 22, 23, 24, 25, 26, 30, 31, 34, 42, 50, 51, 52, 53, 54, 55, 57, 58, 59, 60, 61, 62, 63, 65, 66, 67, 68, 69, 70, 71, 73, 74, 75, 76, 77, 78, 81, 82, 83, 85, 86, 87, 88, 90, 92, 95, 96, 97, 98, 99, 101, 102, 103, 104, 105, 106, 107, 108, 109, 110, 111, 112, 113, 114, 115, 116, 117, 118, 119, 120, 171, 175, 177, 180, 186, 188, 190, 194, 195, 257, 296, 297, 298, 302, 303, 304, 305], [0.0, 0.0, 0.0, 0.0, 0.0, 0.0, 0.0, 0.0, 0.0, 0.0, 0.0, 0.0, 0.0, 0.0, 0.0, 0.0, 0.0, 0.0, 0.0, 0.0, 0.0, 0.0, 0.0, 0.0, 0.0, 0.0, 0.0, 0.0, 0.0, 0.0, 0.0, 0.0, 0.0, 0.0, 0.0, 0.0, 0.0, 0.0, 0.0, 0.0, 0.0, 0.0, 0.0, 0.0, 0.0, 0.0, 0.0, 0.0, 0.0, 0.0, 0.0, 0.0, 0.0, 0.0, 0.0, 0.0, 0.0, 0.0, 0.0, 0.0, 0.0, 0.0, 0.0, 0.0, 0.0, 0.0, 0.0, 0.0, 0.0, 0.0, 0.0, 0.0, 0.0, 0.0, 0.0, 0.0, 0.0, 0.0, 0.0, 0.0, 0.0, 0.0, 0.0, 0.0, 0.0, 0.0, 0.0, 0.1036, 0.05689, 0.04504, 0.3576, 0.07129, 0.08269, 0.3078, 0.08991, 0.02191, 0.0, 0.1943, 0.294, 0.9612, 0.2093, 0.02511, 0.3184, 0.0]): _vg.add([_i], _w, 'REPLACE')
_vg = ob_circle.vertex_groups.new(name='DorsalBone_4')
for _i, _w in zip([1, 2, 3, 5, 6, 7, 8, 9, 10, 11, 13, 14, 15, 16, 17, 18, 19, 21, 22, 23, 24, 25, 26, 30, 31, 32, 33, 34, 38, 39, 40, 41, 47, 50, 51, 53, 54, 55, 58, 61, 62, 70, 171, 173, 174, 175, 177, 182, 184, 185, 186, 187, 188, 190, 192, 195, 296, 299, 300], [0.0, 0.0, 0.0, 0.0, 0.0, 0.0, 0.0, 0.0, 0.0, 0.0, 0.0, 0.0, 0.0, 0.0, 0.0, 0.0, 0.0, 0.0, 0.0, 0.0, 0.0, 0.0, 0.0, 0.0, 0.0, 0.0, 0.0, 0.0, 0.0, 0.0, 0.0, 0.0, 0.0, 0.0, 0.0, 0.0, 0.0, 0.0, 0.0, 0.0, 0.0, 0.0, 0.08775, 0.01986, 0.03921, 0.1228, 0.8332, 0.3006, 0.3649, 0.8067, 0.7526, 0.9976, 0.4364, 0.7261, 0.08104, 0.07624, 0.7281, 0.4669, 0.05323]): _vg.add([_i], _w, 'REPLACE')
_vg = ob_circle.vertex_groups.new(name='DorsalBone_5')
for _i, _w in zip([10, 17, 18, 22, 23, 24, 25, 26, 30, 31, 32, 33, 34, 38, 39, 40, 41, 47, 173, 174, 177, 178, 179, 182, 183, 185, 186, 191, 192, 193, 296, 299], [0.0, 0.0, 0.0, 0.0, 0.0, 0.0, 0.0, 0.0, 0.0, 0.0, 0.0, 0.0, 0.0, 0.0, 0.0, 0.0, 0.0, 0.0, 0.8977, 0.9559, 0.1209, 0.9652, 0.9905, 0.7309, 0.9673, 0.1113, 0.2346, 0.9698, 0.9141, 0.8408, 0.08347, 0.5146]): _vg.add([_i], _w, 'REPLACE')
_vg = ob_circle.vertex_groups.new(name='TailBone_1')
for _i, _w in zip([6, 10, 14, 15, 17, 18, 21, 22, 23, 24, 25, 26, 27, 29, 30, 31, 32, 33, 34, 35, 36, 37, 38, 39, 40, 41, 42, 43, 44, 45, 46, 47, 120, 121, 122, 123, 125, 126, 127, 130, 131, 132, 134, 135, 136, 137, 138, 139, 140, 144, 145], [0.0, 0.0, 0.0, 0.0, 0.0, 0.0, 0.0, 0.0, 0.0, 0.0, 0.0, 0.0, 0.0, 0.0, 0.0, 0.0, 0.0, 0.0, 0.0, 0.0, 0.0, 0.0, 0.0, 0.0, 0.0, 0.0, 0.0, 0.0, 0.0, 0.0, 0.0, 0.0, 0.0, 0.9956, 0.9334, 0.4199, 1.017, 1.0, 0.6056, 0.9998, 1.014, 0.799, 0.9993, 1.045, 0.966, 0.0109, 1.027, 1.001, 0.981, 0.9997, 1.047]): _vg.add([_i], _w, 'REPLACE')
_vg = ob_circle.vertex_groups.new(name='AnalBone_3')
for _i, _w in zip([1, 2, 3, 4, 5, 6, 7, 9, 10, 11, 13, 14, 15, 17, 18, 19, 20, 21, 22, 23, 24, 25, 26, 27, 28, 29, 30, 31, 32, 33, 34, 35, 36, 37, 38, 39, 40, 41, 42, 43, 44, 45, 46, 47, 50, 51, 52, 53, 54, 58, 59, 61, 62, 124, 129, 142, 147, 148, 150, 151, 152, 153, 154, 156, 157, 158, 159, 160, 161, 162, 163, 164, 165, 166, 167, 168], [0.0, 0.0, 0.0, 0.0, 0.0, 0.0, 0.0, 0.0, 0.0, 0.0, 0.0, 0.0, 0.0, 0.0, 0.0, 0.0, 0.0, 0.0, 0.0, 0.0, 0.0, 0.0, 0.0, 0.0, 0.0, 0.0, 0.0, 0.0, 0.0, 0.0, 0.0, 0.0, 0.0, 0.0, 0.0, 0.0, 0.0, 0.0, 0.0, 0.0, 0.0, 0.0, 0.0, 0.0, 0.0, 0.0, 0.0, 0.0, 0.0, 0.0, 0.0, 0.0, 0.0, 0.05302, 0.05231, 0.2691, 0.1796, 0.997, 0.04961, 0.009046, 0.05688, 0.9968, 0.3234, 0.06408, 0.9918, 0.2627, 0.003387, 0.8366, 0.02163, 0.1053, 0.3476, 0.03128, 0.03691, 0.7733, 0.1515, 0.8292]): _vg.add([_i], _w, 'REPLACE')
_vg = ob_circle.vertex_groups.new(name='AnalBone_2')
for _i, _w in zip([1, 2, 3, 4, 5, 6, 7, 9, 10, 11, 13, 14, 15, 17, 18, 19, 20, 21, 22, 23, 24, 25, 26, 27, 28, 29, 30, 31, 32, 33, 34, 37, 38, 39, 42, 50, 51, 52, 53, 54, 55, 58, 59, 60, 61, 62, 66, 67, 68, 69, 70, 71, 73, 74, 75, 76, 77, 78, 81, 82, 83, 85, 86, 87, 88, 90, 92, 95, 96, 97, 98, 99, 101, 102, 103, 104, 105, 106, 107, 108, 109, 110, 111, 112, 113, 114, 115, 116, 117, 118, 119, 120, 149, 152, 154, 158, 159, 160, 161, 162, 163, 165, 166, 167, 305], [0.0, 0.0, 0.0, 0.0, 0.0, 0.0, 0.0, 0.0, 0.0, 0.0, 0.0, 0.0, 0.0, 0.0, 0.0, 0.0, 0.0, 0.0, 0.0, 0.0, 0.0, 0.0, 0.0, 0.0, 0.0, 0.0, 0.0, 0.0, 0.0, 0.0, 0.0, 0.0, 0.0, 0.0, 0.0, 0.0, 0.0, 0.0, 0.0, 0.0, 0.0, 0.0, 0.0, 0.0, 0.0, 0.0, 0.0, 0.0, 0.0, 0.0, 0.0, 0.0, 0.0, 0.0, 0.0, 0.0, 0.0, 0.0, 0.0, 0.0, 0.0, 0.0, 0.0, 0.0, 0.0, 0.0, 0.0, 0.0, 0.0, 0.0, 0.0, 0.0, 0.0, 0.0, 0.0, 0.0, 0.0, 0.0, 0.0, 0.0, 0.0, 0.0, 0.0, 0.0, 0.0, 0.0, 0.0, 0.0, 0.0, 0.0, 0.0, 0.0, 1.0, 1.042, 0.6922, 0.7383, 0.05692, 0.09322, 0.9967, 0.7148, 0.1017, 1.151, 0.23, 0.8803, 0.0]): _vg.add([_i], _w, 'REPLACE')
_vg = ob_circle.vertex_groups.new(name='AnalBone_1')
for _i, _w in zip([1, 2, 3, 4, 5, 6, 7, 9, 10, 11, 12, 13, 14, 15, 17, 18, 19, 20, 21, 22, 23, 24, 25, 26, 27, 28, 29, 30, 31, 34, 39, 42, 47, 50, 51, 52, 53, 54, 55, 57, 58, 59, 60, 61, 62, 63, 65, 66, 67, 68, 69, 70, 71, 73, 74, 75, 76, 77, 78, 79, 81, 82, 83, 85, 86, 87, 88, 90, 92, 95, 96, 97, 98, 99, 101, 102, 103, 104, 105, 106, 107, 108, 109, 110, 111, 112, 113, 114, 115, 116, 117, 118, 119, 120, 146, 147, 150, 151, 155, 156, 159, 160, 162, 163, 164, 169, 170, 222, 223, 224, 225, 226, 227, 228, 229, 230, 231, 232, 233, 234, 235, 236, 237, 238, 239, 240, 241, 242, 243, 244, 245, 271, 272, 273, 274, 275, 276, 277, 278, 279, 280, 282, 283, 284, 285, 286, 287, 288, 289, 290, 291, 292, 293, 294, 305], [0.0, 0.0, 0.0, 0.0, 0.0, 0.0, 0.0, 0.0, 0.0, 0.0, 0.0, 0.0, 0.0, 0.0, 0.0, 0.0, 0.0, 0.0, 0.0, 0.0, 0.0, 0.0, 0.0, 0.0, 0.0, 0.0, 0.0, 0.0, 0.0, 0.0, 0.0, 0.0, 0.0, 0.0, 0.0, 0.0, 0.0, 0.0, 0.0, 0.0, 0.0, 0.0, 0.0, 0.0, 0.0, 0.0, 0.0, 0.0, 0.0, 0.0, 0.0, 0.0, 0.0, 0.0, 0.0, 0.0, 0.0, 0.0, 0.0, 0.0, 0.0, 0.0, 0.0, 0.0, 0.0, 0.0, 0.0, 0.0, 0.0, 0.0, 0.0, 0.0, 0.0, 0.0, 0.0, 0.0, 0.0, 0.0, 0.0, 0.0, 0.0, 0.0, 0.0, 0.0, 0.0, 0.0, 0.0, 0.0, 0.0, 0.0, 0.0, 0.0, 0.0, 0.0, 0.985, 0.7571, 0.7766, 0.9806, 1.112, 0.8454, 0.9122, 0.0678, 0.1803, 0.4613, 0.9335, 1.052, 0.7672, 0.9081, 0.8681, 0.8682, 0.9144, 0.9123, 0.8674, 0.8604, 0.8658, 0.9118, 0.9177, 0.8809, 0.8673, 0.9024, 0.8928, 0.8743, 0.8914, 0.9057, 0.9142, 0.8662, 0.8639, 0.8667, 0.8574, 0.9121, 0.9191, 0.2212, 0.2343, 0.1993, 0.1716, 0.2675, 0.2242, 0.1907, 0.1487, 0.1619, 0.2175, 0.2601, 0.1902, 0.2139, 0.2209, 0.194, 0.2036, 0.2697, 0.2403, 0.2034, 0.1451, 0.1766, 0.1391, 0.22, 0.0]): _vg.add([_i], _w, 'REPLACE')
_vg = ob_circle.vertex_groups.new(name='BackBone_4')
for _i, _w in zip([2, 6, 14, 22, 24, 25, 30, 31, 32, 33, 37, 38, 39, 40, 41, 47, 54, 122, 123, 124, 125, 127, 128, 129, 131, 132, 133, 134, 135, 136, 137, 138, 140, 141, 142, 143, 145, 168, 173, 178, 191, 193], [0.0, 0.0, 0.0, 0.0, 0.0, 0.0, 0.0, 0.0, 0.0, 0.0, 0.0, 0.0, 0.0, 0.0, 0.0, 0.0, 0.0, 0.3543, 0.8484, 0.9557, 0.3254, 0.3976, 0.004065, 0.902, 0.1129, 0.7567, 0.9303, 0.08497, 0.4216, 0.0584, 0.9752, 0.4401, 0.01983, 0.8901, 0.814, 0.2405, 0.2785, 0.17, 0.09237, 0.1736, 0.08536, 0.2835]): _vg.add([_i], _w, 'REPLACE')
_vg = ob_circle.vertex_groups.new(name='BackBone_3')
for _i, _w in zip([128, 129, 133, 141, 142, 143, 147, 150, 156, 163, 164, 170, 271, 272, 273, 274, 275, 276, 277, 278, 279, 280, 282, 283, 284, 285, 286, 287, 288, 289, 290, 291, 292, 293, 294], [0.9853, 0.1226, 0.06661, 0.2649, 0.02215, 1.182, 0.01656, 0.07686, 0.04011, 0.03646, 0.0007862, 0.07029, 0.09287, 0.09178, 0.08618, 0.07892, 0.09399, 0.0912, 0.08365, 0.07312, 0.07634, 0.09022, 0.09471, 0.08395, 0.09129, 0.08917, 0.08497, 0.08848, 0.09528, 0.09156, 0.08673, 0.07212, 0.08008, 0.07154, 0.09059]): _vg.add([_i], _w, 'REPLACE')
_vg = ob_circle.vertex_groups.new(name='BackBone_2')
for _i, _w in zip([0, 8, 16, 24, 32, 40, 48, 56, 64, 72, 74, 75, 76, 77, 78, 80, 81, 82, 83, 85, 86, 87, 88, 92, 95, 96, 97, 98, 99, 101, 102, 103, 104, 105, 106, 107, 108, 109, 110, 111, 112, 113, 114, 115, 116, 117, 118, 119, 120, 147, 150, 151, 156, 163, 164, 170, 175, 188, 195, 196, 197, 198, 199, 200, 201, 202, 203, 204, 205, 206, 207, 208, 209, 210, 211, 212, 213, 214, 215, 216, 217, 218, 219, 220, 223, 224, 227, 228, 229, 232, 233, 236, 240, 241, 242, 243, 247, 252, 255, 257, 259, 260, 261, 262, 265, 269, 271, 272, 273, 274, 275, 276, 277, 278, 279, 280, 282, 283, 284, 285, 286, 287, 288, 289, 290, 291, 292, 293, 294, 305], [0.0, 0.0, 0.0, 0.0, 0.0, 0.0, 0.0, 0.0, 0.0, 0.0, 0.0, 0.0, 0.0, 0.0, 0.0, 0.0, 0.0, 0.0, 0.0, 0.0, 0.0, 0.0, 0.0, 0.0, 0.0, 0.0, 0.0, 0.0, 0.0, 0.0, 0.0, 0.0, 0.0, 0.0, 0.0, 0.0, 0.0, 0.0, 0.0, 0.0, 0.0, 0.0, 0.0, 0.0, 0.0, 0.0, 0.0, 0.0, 0.0, 0.01255, 0.08234, 0.0197, 0.08322, 0.04231, 0.04269, 0.1493, 0.1298, 0.07627, 0.08148, 0.4672, 0.6032, 0.234, 0.2876, 0.699, 0.5881, 0.279, 0.1862, 0.2576, 0.5582, 0.677, 0.313, 0.3386, 0.4854, 0.4015, 0.3166, 0.4047, 0.5906, 0.6155, 0.2704, 0.2445, 0.2732, 0.1814, 0.5715, 0.7339, 0.01173, 0.004028, 0.002844, 0.01757, 0.005695, 0.002578, 0.006548, 0.0002947, 0.002759, 0.01066, 0.004041, 0.02226, 0.3586, 0.0, 0.1018, 0.0, 0.1946, 0.2143, 0.04675, 0.1075, 0.05153, 0.1572, 0.1853, 0.1853, 0.1702, 0.1737, 0.1898, 0.1872, 0.181, 0.1565, 0.171, 0.1859, 0.1871, 0.1765, 0.1832, 0.1795, 0.1819, 0.1819, 0.1896, 0.1919, 0.1841, 0.1613, 0.1764, 0.151, 0.1864, 0.0]): _vg.add([_i], _w, 'REPLACE')
_vg = ob_circle.vertex_groups.new(name='BackBone_1')
for _i, _w in zip([1, 2, 3, 4, 5, 6, 9, 10, 11, 12, 13, 14, 17, 18, 19, 20, 21, 22, 25, 26, 27, 28, 29, 30, 33, 34, 35, 36, 37, 38, 41, 42, 43, 44, 45, 46, 49, 50, 51, 52, 53, 54, 57, 58, 59, 60, 61, 62, 65, 66, 67, 68, 69, 70, 73, 74, 75, 76, 77, 78, 81, 82, 83, 84, 85, 86, 90, 91, 92, 93, 94, 95, 96, 97, 98, 99, 100, 101, 102, 103, 104, 105, 106, 107, 108, 109, 110, 111, 112, 113, 114, 115, 116, 117, 118, 119, 120, 175, 188, 195, 196, 197, 198, 199, 200, 201, 202, 203, 204, 205, 206, 207, 208, 209, 210, 211, 212, 213, 214, 215, 216, 217, 218, 219, 220, 222, 223, 224, 225, 226, 227, 228, 229, 230, 231, 232, 233, 234, 235, 236, 237, 238, 239, 240, 241, 242, 243, 244, 245, 246, 247, 248, 249, 250, 252, 253, 254, 255, 257, 258, 259, 260, 261, 262, 263, 265, 266, 267, 268, 269, 270, 271, 272, 273, 274, 275, 276, 277, 278, 279, 280, 282, 283, 284, 285, 286, 287, 288, 289, 290, 291, 292, 293, 294, 305], [0.001469, 0.0, 0.0, 0.0, 0.0, 0.0, 0.001469, 0.0, 0.0, 0.0, 0.0, 0.0, 0.001469, 0.0, 0.0, 0.0, 0.0, 0.0, 0.001469, 0.0, 0.0, 0.0, 0.0, 0.0, 0.001469, 0.0, 0.0, 0.0, 0.0, 0.0, 0.001469, 0.0, 0.0, 0.0, 0.0, 0.0, 0.001469, 0.0, 0.0, 0.0, 0.0, 0.0, 0.001469, 0.0, 0.0, 0.0, 0.0, 0.0, 0.001469, 0.0, 0.0, 0.0, 0.0, 0.0, 0.001469, 0.0, 0.0, 0.0, 0.0, 0.0, 0.001469, 0.0, 0.0, 0.0, 0.0, 0.0, 0.0, 0.0, 0.0, 0.0, 0.0, 0.0, 0.0, 0.001469, 0.0, 0.0, 0.0, 0.0, 0.0, 0.0, 0.0, 0.001469, 0.0, 0.0, 0.0, 0.0, 0.0, 0.0, 0.0, 0.001469, 0.0, 0.0, 0.0, 0.0, 0.0, 0.0, 0.0, 0.05249, 0.01163, 0.2339, 0.5328, 0.3968, 0.766, 0.7124, 0.301, 0.4119, 0.721, 0.8138, 0.7424, 0.4418, 0.323, 0.687, 0.6614, 0.5146, 0.5985, 0.6834, 0.5953, 0.4094, 0.3845, 0.7296, 0.7555, 0.7268, 0.8186, 0.4285, 0.2661, 0.07278, 0.1011, 0.1047, 0.0678, 0.06945, 0.1061, 0.1058, 0.1064, 0.06978, 0.06514, 0.09282, 0.1045, 0.07743, 0.08482, 0.1005, 0.08639, 0.07469, 0.06795, 0.1074, 0.1058, 0.1063, 0.1064, 0.06963, 0.06406, 0.0, 0.5291, 0.0, 0.0, 0.0, 0.0, 1.169, 1.03, 0.8716, 0.0, 0.0, 0.7526, 0.7253, 0.9458, 0.8673, 0.0, 0.9412, 1.073, 0.9979, 0.0, 0.7965, 0.0, 0.5006, 0.4887, 0.5443, 0.5757, 0.4487, 0.4974, 0.5446, 0.6217, 0.5908, 0.5064, 0.4581, 0.5493, 0.5116, 0.5104, 0.5391, 0.526, 0.4454, 0.4762, 0.5257, 0.6215, 0.5669, 0.6384, 0.5031, 0.0]): _vg.add([_i], _w, 'REPLACE')
_m = ob_circle.modifiers.new('Armature', 'ARMATURE')
_m.object = ob_armature
ob_empty.location = (0.0, 0.0, -2.377)
ob_empty.rotation_euler = (-1.598, -3.112, 1.546)
ob_empty.empty_display_type = 'IMAGE'
ob_empty.empty_display_size = 5.0
ob_empty.empty_image_depth = 'BACK'
ob_empty.empty_image_side = 'FRONT'
ob_empty.lineart.crease_threshold = 0.0
ob_armature.location = (0.0, 0.0, 0.0)
ob_armature.show_in_front = True
ob_armature.lineart.crease_threshold = 0.0

# ---- collection membership
col_collection.objects.link(ob_light)
col_collection.objects.link(ob_camera)
col_collection.objects.link(ob_circle)
col_collection.objects.link(ob_empty)
col_collection.objects.link(ob_armature)

# ---- scene / render settings (as saved in the file)
scene.camera = ob_camera
scene.frame_start = 1; scene.frame_end = 250; scene.frame_set(2)
scene.render.engine = 'BLENDER_EEVEE_NEXT'
scene.cycles.use_denoising = False
scene.cycles.samples = 128
scene.cycles.sampling_pattern = 'TABULATED_SOBOL'
scene.cycles.use_adaptive_sampling = False
scene.cycles.use_light_tree = False
scene.view_settings.view_transform = 'Filmic'
bpy.context.view_layer.update()
